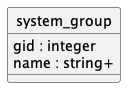

The diagram above was rendered by PlantUML. Its source (embedded in the PNG):
@startuml uml
skinparam monochrome true
skinparam linetype ortho
hide circle

entity system_group {
  gid : integer
  name : string+
}

@enduml